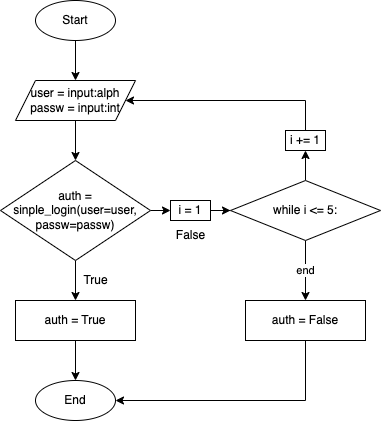

The diagram above was exported from draw.io. Its source (the exported page's mxGraphModel, read from the mxfile embedded in the PNG):
<mxGraphModel dx="1186" dy="1940" grid="1" gridSize="10" guides="1" tooltips="1" connect="1" arrows="1" fold="1" page="1" pageScale="1" pageWidth="827" pageHeight="1169" math="0" shadow="0">
  <root>
    <mxCell id="0" />
    <mxCell id="1" parent="0" />
    <mxCell id="zgWO3sQsSutqAA6RB6k8-20" value="" style="edgeStyle=orthogonalEdgeStyle;rounded=0;orthogonalLoop=1;jettySize=auto;html=1;" edge="1" parent="1" source="zgWO3sQsSutqAA6RB6k8-21">
      <mxGeometry relative="1" as="geometry">
        <mxPoint x="299" y="-960" as="targetPoint" />
      </mxGeometry>
    </mxCell>
    <mxCell id="zgWO3sQsSutqAA6RB6k8-21" value="Start" style="ellipse;whiteSpace=wrap;html=1;" vertex="1" parent="1">
      <mxGeometry x="259" y="-1040" width="80" height="40" as="geometry" />
    </mxCell>
    <mxCell id="zgWO3sQsSutqAA6RB6k8-22" style="edgeStyle=orthogonalEdgeStyle;rounded=0;orthogonalLoop=1;jettySize=auto;html=1;exitX=0.5;exitY=1;exitDx=0;exitDy=0;entryX=0.5;entryY=0;entryDx=0;entryDy=0;" edge="1" parent="1">
      <mxGeometry relative="1" as="geometry">
        <mxPoint x="299" y="-920" as="sourcePoint" />
        <mxPoint x="299" y="-880" as="targetPoint" />
      </mxGeometry>
    </mxCell>
    <mxCell id="zgWO3sQsSutqAA6RB6k8-23" value="" style="edgeStyle=orthogonalEdgeStyle;rounded=0;orthogonalLoop=1;jettySize=auto;html=1;startArrow=none;" edge="1" parent="1" source="zgWO3sQsSutqAA6RB6k8-38" target="zgWO3sQsSutqAA6RB6k8-29">
      <mxGeometry relative="1" as="geometry" />
    </mxCell>
    <mxCell id="zgWO3sQsSutqAA6RB6k8-24" value="" style="edgeStyle=orthogonalEdgeStyle;rounded=0;orthogonalLoop=1;jettySize=auto;html=1;" edge="1" parent="1" source="zgWO3sQsSutqAA6RB6k8-26" target="zgWO3sQsSutqAA6RB6k8-33">
      <mxGeometry relative="1" as="geometry" />
    </mxCell>
    <mxCell id="zgWO3sQsSutqAA6RB6k8-25" style="edgeStyle=orthogonalEdgeStyle;rounded=0;orthogonalLoop=1;jettySize=auto;html=1;exitX=1;exitY=0.5;exitDx=0;exitDy=0;entryX=0;entryY=0.5;entryDx=0;entryDy=0;" edge="1" parent="1" source="zgWO3sQsSutqAA6RB6k8-26" target="zgWO3sQsSutqAA6RB6k8-38">
      <mxGeometry relative="1" as="geometry" />
    </mxCell>
    <mxCell id="zgWO3sQsSutqAA6RB6k8-26" value="&lt;div style=&quot;&quot;&gt;auth = sinple_login(user=user, passw=passw)&lt;br&gt;&lt;/div&gt;" style="rhombus;whiteSpace=wrap;html=1;" vertex="1" parent="1">
      <mxGeometry x="224" y="-880" width="150" height="100" as="geometry" />
    </mxCell>
    <mxCell id="zgWO3sQsSutqAA6RB6k8-27" value="end" style="edgeStyle=orthogonalEdgeStyle;rounded=0;orthogonalLoop=1;jettySize=auto;html=1;" edge="1" parent="1" source="zgWO3sQsSutqAA6RB6k8-29" target="zgWO3sQsSutqAA6RB6k8-37">
      <mxGeometry relative="1" as="geometry" />
    </mxCell>
    <mxCell id="zgWO3sQsSutqAA6RB6k8-28" style="edgeStyle=orthogonalEdgeStyle;rounded=0;orthogonalLoop=1;jettySize=auto;html=1;entryX=0.5;entryY=1;entryDx=0;entryDy=0;" edge="1" parent="1" source="zgWO3sQsSutqAA6RB6k8-29" target="zgWO3sQsSutqAA6RB6k8-40">
      <mxGeometry relative="1" as="geometry" />
    </mxCell>
    <mxCell id="zgWO3sQsSutqAA6RB6k8-29" value="&lt;div style=&quot;&quot;&gt;&lt;br&gt;&lt;/div&gt;&lt;div style=&quot;&quot;&gt;while i &amp;lt;= 5:&lt;/div&gt;&lt;div style=&quot;&quot;&gt;&lt;br&gt;&lt;/div&gt;" style="rhombus;whiteSpace=wrap;html=1;" vertex="1" parent="1">
      <mxGeometry x="454" y="-860" width="150" height="60" as="geometry" />
    </mxCell>
    <mxCell id="zgWO3sQsSutqAA6RB6k8-30" value="False" style="text;html=1;align=center;verticalAlign=middle;resizable=0;points=[];autosize=1;strokeColor=none;fillColor=none;" vertex="1" parent="1">
      <mxGeometry x="389" y="-820" width="50" height="30" as="geometry" />
    </mxCell>
    <mxCell id="zgWO3sQsSutqAA6RB6k8-31" value="user = input:alph&lt;br&gt;passw = input:int" style="shape=parallelogram;perimeter=parallelogramPerimeter;whiteSpace=wrap;html=1;fixedSize=1;" vertex="1" parent="1">
      <mxGeometry x="239" y="-960" width="120" height="40" as="geometry" />
    </mxCell>
    <mxCell id="zgWO3sQsSutqAA6RB6k8-32" value="" style="edgeStyle=orthogonalEdgeStyle;rounded=0;orthogonalLoop=1;jettySize=auto;html=1;" edge="1" parent="1" source="zgWO3sQsSutqAA6RB6k8-33" target="zgWO3sQsSutqAA6RB6k8-34">
      <mxGeometry relative="1" as="geometry" />
    </mxCell>
    <mxCell id="zgWO3sQsSutqAA6RB6k8-33" value="auth = True" style="whiteSpace=wrap;html=1;" vertex="1" parent="1">
      <mxGeometry x="239" y="-740" width="120" height="40" as="geometry" />
    </mxCell>
    <mxCell id="zgWO3sQsSutqAA6RB6k8-34" value="End" style="ellipse;whiteSpace=wrap;html=1;" vertex="1" parent="1">
      <mxGeometry x="259" y="-660" width="80" height="40" as="geometry" />
    </mxCell>
    <mxCell id="zgWO3sQsSutqAA6RB6k8-35" value="True" style="text;html=1;align=center;verticalAlign=middle;resizable=0;points=[];autosize=1;strokeColor=none;fillColor=none;" vertex="1" parent="1">
      <mxGeometry x="294" y="-775" width="50" height="30" as="geometry" />
    </mxCell>
    <mxCell id="zgWO3sQsSutqAA6RB6k8-36" style="edgeStyle=orthogonalEdgeStyle;rounded=0;orthogonalLoop=1;jettySize=auto;html=1;entryX=1;entryY=0.5;entryDx=0;entryDy=0;" edge="1" parent="1" source="zgWO3sQsSutqAA6RB6k8-37" target="zgWO3sQsSutqAA6RB6k8-34">
      <mxGeometry relative="1" as="geometry">
        <Array as="points">
          <mxPoint x="529" y="-640" />
        </Array>
      </mxGeometry>
    </mxCell>
    <mxCell id="zgWO3sQsSutqAA6RB6k8-37" value="auth = False" style="whiteSpace=wrap;html=1;" vertex="1" parent="1">
      <mxGeometry x="469" y="-740" width="120" height="40" as="geometry" />
    </mxCell>
    <mxCell id="zgWO3sQsSutqAA6RB6k8-38" value="i = 1" style="whiteSpace=wrap;html=1;" vertex="1" parent="1">
      <mxGeometry x="394" y="-840" width="40" height="20" as="geometry" />
    </mxCell>
    <mxCell id="zgWO3sQsSutqAA6RB6k8-39" style="edgeStyle=orthogonalEdgeStyle;rounded=0;orthogonalLoop=1;jettySize=auto;html=1;entryX=1;entryY=0.5;entryDx=0;entryDy=0;" edge="1" parent="1" source="zgWO3sQsSutqAA6RB6k8-40" target="zgWO3sQsSutqAA6RB6k8-31">
      <mxGeometry relative="1" as="geometry">
        <Array as="points">
          <mxPoint x="529" y="-940" />
        </Array>
      </mxGeometry>
    </mxCell>
    <mxCell id="zgWO3sQsSutqAA6RB6k8-40" value="i += 1" style="whiteSpace=wrap;html=1;" vertex="1" parent="1">
      <mxGeometry x="509" y="-910" width="40" height="20" as="geometry" />
    </mxCell>
  </root>
</mxGraphModel>